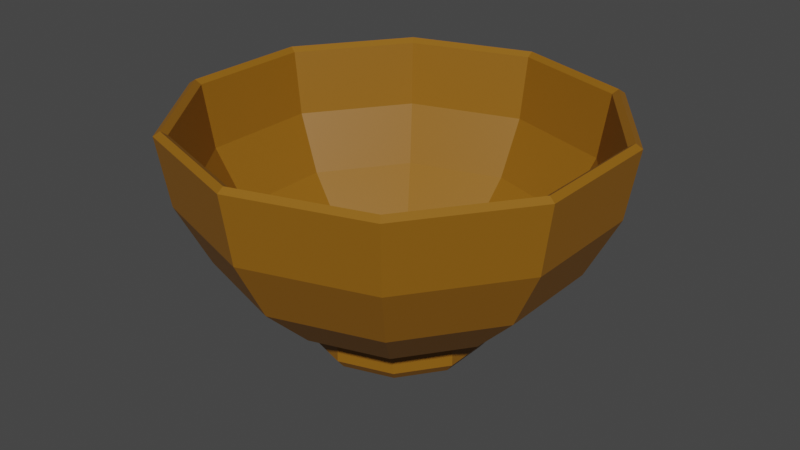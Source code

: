 # Source: uploads_files_3933379_Bowl_Low_poly.blend  (saved by Blender 3.2.14; exported with 4.5.12 LTS)
import bpy
from mathutils import Matrix  # noqa: F401  (used for matrix-valued properties, if any)

bpy.ops.wm.read_factory_settings(use_empty=True)
scene = bpy.context.scene
scene.name = 'Scene'

# ---- collections
col_collection = bpy.data.collections.new('Collection'); scene.collection.children.link(col_collection)

# ---- materials (node trees are filled in below, after node groups)
mat_material_001 = bpy.data.materials.new('Material.001')
mat_material_001.use_transparent_shadow = False

# ---- material node trees
mat_material_001.use_nodes = True; mat_material_001.node_tree.nodes.clear()
_N = mat_material_001.node_tree.nodes; _L = mat_material_001.node_tree.links
n0 = _N.new('ShaderNodeBsdfPrincipled'); n0.name = 'Principled BSDF'; n0.location = (10, 300)
n0.distribution = 'GGX'
n0.subsurface_method = 'RANDOM_WALK_SKIN'
n0.inputs[0].default_value = (0.2754, 0.1135, 0.004786, 1.0)
n0.inputs[3].default_value = 1.45
n0.inputs[27].default_value = (0.0, 0.0, 0.0, 1.0)
n0.inputs[28].default_value = 1.0
n1 = _N.new('ShaderNodeOutputMaterial'); n1.name = 'Material Output'; n1.location = (300, 300)
_L.new(n0.outputs[0], n1.inputs[0])
n1.is_active_output = True

# ---- world
world_world = bpy.data.worlds.new('World'); scene.world = world_world
world_world.use_nodes = True; world_world.node_tree.nodes.clear()
_N = world_world.node_tree.nodes; _L = world_world.node_tree.links
n0 = _N.new('ShaderNodeOutputWorld'); n0.name = 'World Output'; n0.location = (300, 300)
n1 = _N.new('ShaderNodeBackground'); n1.name = 'Background'; n1.location = (10, 300)
n1.inputs[0].default_value = (0.05088, 0.05088, 0.05088, 1.0)
_L.new(n1.outputs[0], n0.inputs[0])
n0.is_active_output = True
world_world.color = (0.05088, 0.05088, 0.05088)
world_world.use_sun_shadow = False
world_world.sun_shadow_jitter_overblur = 0.0

# ---- meshes
me_sphere_001 = bpy.data.meshes.new('Sphere.001')
me_sphere_001.from_pydata([(-1.728e-08, 0.5878, -0.3312), (0.5878, 0.809, 0.4826), (0.559, 0.7694, 0.1688), (0.4755, 0.6545, -0.1099), (0.3455, 0.4755, -0.3312), (0.1816, 0.25, -0.4732), (0.9511, 0.309, 0.4826), (0.9045, 0.2939, 0.1688), (0.7694, 0.25, -0.1099), (0.559, 0.1816, -0.3312), (0.2939, 0.09549, -0.4732), (0.9511, -0.309, 0.4826), (0.9045, -0.2939, 0.1688), (0.7694, -0.25, -0.1099), (0.559, -0.1816, -0.3312), (0.2939, -0.09549, -0.4732), (0.5878, -0.809, 0.4826), (0.559, -0.7694, 0.1688), (0.4755, -0.6545, -0.1099), (0.3455, -0.4755, -0.3312), (0.1816, -0.25, -0.4732), (3.411e-08, -1.0, 0.4826), (3.411e-08, -0.9511, 0.1688), (6.391e-08, -0.809, -0.1099), (4.304e-09, -0.5878, -0.3312), (-2.55e-08, -0.309, -0.4732), (-0.5878, -0.809, 0.4826), (-0.559, -0.7694, 0.1688), (-0.4755, -0.6545, -0.1099), (-0.3455, -0.4755, -0.3312), (-0.1816, -0.25, -0.4732), (-0.9511, -0.309, 0.4826), (-0.9045, -0.2939, 0.1688), (-0.7694, -0.25, -0.1099), (-0.559, -0.1816, -0.3312), (-0.2939, -0.09549, -0.4732), (-0.9511, 0.309, 0.4826), (-0.9045, 0.2939, 0.1688), (-0.7694, 0.25, -0.1099), (-0.559, 0.1816, -0.3312), (-0.2939, 0.09549, -0.4732), (-1.728e-08, 2.917e-09, -0.4931), (-0.5878, 0.809, 0.4826), (-0.559, 0.7694, 0.1688), (-0.4755, 0.6545, -0.1099), (-0.3455, 0.4755, -0.3312), (-0.1816, 0.25, -0.4732), (-1.447e-07, 1.0, 0.4826), (-1.447e-07, 0.9511, 0.1688), (-1.149e-07, 0.809, -0.1099), (-4.04e-08, 0.309, -0.4732), (-1.878e-08, 0.5513, -0.2835), (0.553, 0.7611, 0.4826), (0.5254, 0.7231, 0.1869), (0.4466, 0.6147, -0.07551), (0.3241, 0.446, -0.2835), (0.1698, 0.2337, -0.4167), (0.8947, 0.2907, 0.4826), (0.8501, 0.2762, 0.1869), (0.7227, 0.2348, -0.07551), (0.5244, 0.1704, -0.2835), (0.2747, 0.08925, -0.4167), (0.8947, -0.2907, 0.4826), (0.8501, -0.2762, 0.1869), (0.7227, -0.2348, -0.07551), (0.5244, -0.1704, -0.2835), (0.2747, -0.08925, -0.4167), (0.553, -0.7611, 0.4826), (0.5254, -0.7231, 0.1869), (0.4466, -0.6147, -0.07551), (0.3241, -0.446, -0.2835), (0.1698, -0.2337, -0.4167), (3.041e-08, -0.9407, 0.4826), (3.069e-08, -0.8938, 0.1869), (6.055e-08, -0.7599, -0.07551), (5.202e-09, -0.5513, -0.2835), (-2.491e-08, -0.2888, -0.4167), (-0.553, -0.7611, 0.4826), (-0.5254, -0.7231, 0.1869), (-0.4466, -0.6147, -0.07551), (-0.3241, -0.446, -0.2835), (-0.1698, -0.2337, -0.4167), (-0.8947, -0.2907, 0.4826), (-0.8501, -0.2762, 0.1869), (-0.7227, -0.2348, -0.07551), (-0.5244, -0.1704, -0.2835), (-0.2747, -0.08925, -0.4167), (-0.8947, 0.2907, 0.4826), (-0.8501, 0.2762, 0.1869), (-0.7227, 0.2348, -0.07551), (-0.5244, 0.1704, -0.2835), (-0.2747, 0.08925, -0.4167), (-1.385e-08, 3.063e-09, -0.4331), (-0.553, 0.7611, 0.4826), (-0.5254, 0.7231, 0.1869), (-0.4466, 0.6147, -0.07551), (-0.3241, 0.446, -0.2835), (-0.1698, 0.2337, -0.4167), (-1.355e-07, 0.9407, 0.4826), (-1.345e-07, 0.8938, 0.1869), (-1.082e-07, 0.7599, -0.07551), (-4.033e-08, 0.2888, -0.4167), (0.5704, 0.785, 0.5022), (0.9229, 0.2999, 0.5022), (0.9229, -0.2999, 0.5022), (0.5704, -0.785, 0.5022), (3.226e-08, -0.9704, 0.5022), (-0.5704, -0.785, 0.5022), (-0.9229, -0.2999, 0.5022), (-0.9229, 0.2999, 0.5022), (-0.5704, 0.785, 0.5022), (-1.401e-07, 0.9704, 0.5022), (0.244, 0.3359, -0.4191), (0.3949, 0.1283, -0.4191), (0.3949, -0.1283, -0.4191), (0.244, -0.3359, -0.4191), (-1.415e-08, -0.4152, -0.4191), (-0.244, -0.3359, -0.4191), (-0.3949, -0.1283, -0.4191), (-0.3949, 0.1283, -0.4191), (-0.244, 0.3359, -0.4191), (-3.16e-08, 0.4152, -0.4191), (0.244, 0.3359, -0.5226), (0.1816, 0.25, -0.5226), (0.3949, 0.1283, -0.5226), (0.2939, 0.09549, -0.5226), (0.3949, -0.1283, -0.5226), (0.2939, -0.09549, -0.5226), (0.244, -0.3359, -0.5226), (0.1816, -0.25, -0.5226), (-1.521e-08, -0.4152, -0.5226), (-2.656e-08, -0.309, -0.5226), (-0.244, -0.3359, -0.5226), (-0.1816, -0.25, -0.5226), (-0.3949, -0.1283, -0.5226), (-0.2939, -0.09549, -0.5226), (-0.3949, 0.1283, -0.5226), (-0.2939, 0.09549, -0.5226), (-0.244, 0.3359, -0.5226), (-0.1816, 0.25, -0.5226), (-4.146e-08, 0.309, -0.5226), (-3.265e-08, 0.4152, -0.5226), (0.2232, 0.3073, -0.567), (0.2024, 0.2786, -0.567), (0.3612, 0.1174, -0.567), (0.3275, 0.1064, -0.567), (0.3612, -0.1174, -0.567), (0.3275, -0.1064, -0.567), (0.2232, -0.3073, -0.567), (0.2024, -0.2786, -0.567), (-1.899e-08, -0.3798, -0.567), (-2.277e-08, -0.3444, -0.567), (-0.2232, -0.3073, -0.567), (-0.2024, -0.2786, -0.567), (-0.3612, -0.1174, -0.567), (-0.3275, -0.1064, -0.567), (-0.3612, 0.1174, -0.567), (-0.3275, 0.1064, -0.567), (-0.2232, 0.3073, -0.567), (-0.2024, 0.2786, -0.567), (-3.559e-08, 0.3798, -0.567), (-3.852e-08, 0.3444, -0.567)], [], [(121, 0, 4, 112), (48, 47, 1, 2), (41, 50, 5), (49, 48, 2, 3), (0, 49, 3, 4), (112, 4, 9, 113), (2, 1, 6, 7), (41, 5, 10), (3, 2, 7, 8), (4, 3, 8, 9), (9, 8, 13, 14), (113, 9, 14, 114), (7, 6, 11, 12), (41, 10, 15), (8, 7, 12, 13), (14, 13, 18, 19), (114, 14, 19, 115), (12, 11, 16, 17), (41, 15, 20), (13, 12, 17, 18), (18, 17, 22, 23), (19, 18, 23, 24), (115, 19, 24, 116), (17, 16, 21, 22), (41, 20, 25), (41, 25, 30), (23, 22, 27, 28), (24, 23, 28, 29), (116, 24, 29, 117), (22, 21, 26, 27), (117, 29, 34, 118), (27, 26, 31, 32), (41, 30, 35), (28, 27, 32, 33), (29, 28, 33, 34), (118, 34, 39, 119), (32, 31, 36, 37), (41, 35, 40), (33, 32, 37, 38), (34, 33, 38, 39), (39, 38, 44, 45), (119, 39, 45, 120), (37, 36, 42, 43), (41, 40, 46), (38, 37, 43, 44), (45, 44, 49, 0), (120, 45, 0, 121), (43, 42, 47, 48), (41, 46, 50), (44, 43, 48, 49), (101, 56, 55, 51), (99, 53, 52, 98), (92, 56, 101), (100, 54, 53, 99), (51, 55, 54, 100), (56, 61, 60, 55), (53, 58, 57, 52), (92, 61, 56), (54, 59, 58, 53), (55, 60, 59, 54), (60, 65, 64, 59), (61, 66, 65, 60), (58, 63, 62, 57), (92, 66, 61), (59, 64, 63, 58), (65, 70, 69, 64), (66, 71, 70, 65), (63, 68, 67, 62), (92, 71, 66), (64, 69, 68, 63), (69, 74, 73, 68), (70, 75, 74, 69), (71, 76, 75, 70), (68, 73, 72, 67), (92, 76, 71), (92, 81, 76), (74, 79, 78, 73), (75, 80, 79, 74), (76, 81, 80, 75), (73, 78, 77, 72), (81, 86, 85, 80), (78, 83, 82, 77), (92, 86, 81), (79, 84, 83, 78), (80, 85, 84, 79), (86, 91, 90, 85), (83, 88, 87, 82), (92, 91, 86), (84, 89, 88, 83), (85, 90, 89, 84), (90, 96, 95, 89), (91, 97, 96, 90), (88, 94, 93, 87), (92, 97, 91), (89, 95, 94, 88), (96, 51, 100, 95), (97, 101, 51, 96), (94, 99, 98, 93), (92, 101, 97), (95, 100, 99, 94), (103, 102, 52, 57), (104, 103, 57, 62), (105, 104, 62, 67), (106, 105, 67, 72), (107, 106, 72, 77), (108, 107, 77, 82), (109, 108, 82, 87), (110, 109, 87, 93), (111, 110, 93, 98), (102, 111, 98, 52), (1, 47, 111, 102), (47, 42, 110, 111), (42, 36, 109, 110), (36, 31, 108, 109), (31, 26, 107, 108), (26, 21, 106, 107), (21, 16, 105, 106), (16, 11, 104, 105), (11, 6, 103, 104), (6, 1, 102, 103), (113, 114, 126, 124), (35, 30, 133, 135), (46, 40, 137, 139), (114, 115, 128, 126), (10, 5, 123, 125), (115, 116, 130, 128), (50, 46, 139, 140), (30, 25, 131, 133), (20, 15, 127, 129), (5, 50, 140, 123), (158, 138, 141, 160), (156, 136, 138, 158), (154, 134, 136, 156), (152, 132, 134, 154), (150, 130, 132, 152), (148, 128, 130, 150), (146, 126, 128, 148), (144, 124, 126, 146), (142, 122, 124, 144), (160, 141, 122, 142), (25, 20, 129, 131), (120, 121, 141, 138), (112, 113, 124, 122), (119, 120, 138, 136), (121, 112, 122, 141), (118, 119, 136, 134), (40, 35, 135, 137), (117, 118, 134, 132), (15, 10, 125, 127), (116, 117, 132, 130), (140, 161, 143, 123), (161, 160, 142, 143), (123, 143, 145, 125), (143, 142, 144, 145), (125, 145, 147, 127), (145, 144, 146, 147), (127, 147, 149, 129), (147, 146, 148, 149), (129, 149, 151, 131), (149, 148, 150, 151), (131, 151, 153, 133), (151, 150, 152, 153), (133, 153, 155, 135), (153, 152, 154, 155), (135, 155, 157, 137), (155, 154, 156, 157), (137, 157, 159, 139), (157, 156, 158, 159), (139, 159, 161, 140), (159, 158, 160, 161)])
_uv = me_sphere_001.uv_layers.new(name='UVMap')
_uv.uv.foreach_set('vector', [0.7, 0.1381, 0.7, 0.2, 0.6, 0.2, 0.6, 0.1381, 0.7, 0.4, 0.7, 0.5, 0.6, 0.5, 0.6, 0.4, 0.65, 0.0, 0.7, 0.1, 0.6, 0.1, 0.7, 0.3, 0.7, 0.4, 0.6, 0.4, 0.6, 0.3, 0.7, 0.2, 0.7, 0.3, 0.6, 0.3, 0.6, 0.2, 0.6, 0.1381, 0.6, 0.2, 0.5, 0.2, 0.5, 0.1381, 0.6, 0.4, 0.6, 0.5, 0.5, 0.5, 0.5, 0.4, 0.55, 0.0, 0.6, 0.1, 0.5, 0.1, 0.6, 0.3, 0.6, 0.4, 0.5, 0.4, 0.5, 0.3, 0.6, 0.2, 0.6, 0.3, 0.5, 0.3, 0.5, 0.2, 0.5, 0.2, 0.5, 0.3, 0.4, 0.3, 0.4, 0.2, 0.5, 0.1381, 0.5, 0.2, 0.4, 0.2, 0.4, 0.1381, 0.5, 0.4, 0.5, 0.5, 0.4, 0.5, 0.4, 0.4, 0.45, 0.0, 0.5, 0.1, 0.4, 0.1, 0.5, 0.3, 0.5, 0.4, 0.4, 0.4, 0.4, 0.3, 0.4, 0.2, 0.4, 0.3, 0.3, 0.3, 0.3, 0.2, 0.4, 0.1381, 0.4, 0.2, 0.3, 0.2, 0.3, 0.1381, 0.4, 0.4, 0.4, 0.5, 0.3, 0.5, 0.3, 0.4, 0.35, 0.0, 0.4, 0.1, 0.3, 0.1, 0.4, 0.3, 0.4, 0.4, 0.3, 0.4, 0.3, 0.3, 0.3, 0.3, 0.3, 0.4, 0.2, 0.4, 0.2, 0.3, 0.3, 0.2, 0.3, 0.3, 0.2, 0.3, 0.2, 0.2, 0.3, 0.1381, 0.3, 0.2, 0.2, 0.2, 0.2, 0.1381, 0.3, 0.4, 0.3, 0.5, 0.2, 0.5, 0.2, 0.4, 0.25, 0.0, 0.3, 0.1, 0.2, 0.1, 0.15, 0.0, 0.2, 0.1, 0.1, 0.1, 0.2, 0.3, 0.2, 0.4, 0.1, 0.4, 0.1, 0.3, 0.2, 0.2, 0.2, 0.3, 0.1, 0.3, 0.1, 0.2, 0.2, 0.1381, 0.2, 0.2, 0.1, 0.2, 0.1, 0.1381, 0.2, 0.4, 0.2, 0.5, 0.1, 0.5, 0.1, 0.4, 0.1, 0.1381, 0.1, 0.2, 0.0, 0.2, 0.0, 0.1381, 0.1, 0.4, 0.1, 0.5, 0.0, 0.5, 0.0, 0.4, 0.05, 0.0, 0.1, 0.1, 0.0, 0.1, 0.1, 0.3, 0.1, 0.4, 0.0, 0.4, 0.0, 0.3, 0.1, 0.2, 0.1, 0.3, 0.0, 0.3, 0.0, 0.2, 1.0, 0.1381, 1.0, 0.2, 0.9, 0.2, 0.9, 0.1381, 1.0, 0.4, 1.0, 0.5, 0.9, 0.5, 0.9, 0.4, 0.95, 0.0, 1.0, 0.1, 0.9, 0.1, 1.0, 0.3, 1.0, 0.4, 0.9, 0.4, 0.9, 0.3, 1.0, 0.2, 1.0, 0.3, 0.9, 0.3, 0.9, 0.2, 0.9, 0.2, 0.9, 0.3, 0.8, 0.3, 0.8, 0.2, 0.9, 0.1381, 0.9, 0.2, 0.8, 0.2, 0.8, 0.1381, 0.9, 0.4, 0.9, 0.5, 0.8, 0.5, 0.8, 0.4, 0.85, 0.0, 0.9, 0.1, 0.8, 0.1, 0.9, 0.3, 0.9, 0.4, 0.8, 0.4, 0.8, 0.3, 0.8, 0.2, 0.8, 0.3, 0.7, 0.3, 0.7, 0.2, 0.8, 0.1381, 0.8, 0.2, 0.7, 0.2, 0.7, 0.1381, 0.8, 0.4, 0.8, 0.5, 0.7, 0.5, 0.7, 0.4, 0.75, 0.0, 0.8, 0.1, 0.7, 0.1, 0.8, 0.3, 0.8, 0.4, 0.7, 0.4, 0.7, 0.3, 0.7, 0.1, 0.6, 0.1, 0.6, 0.2, 0.7, 0.2, 0.7, 0.4, 0.6, 0.4, 0.6, 0.5, 0.7, 0.5, 0.65, 0.0, 0.6, 0.1, 0.7, 0.1, 0.7, 0.3, 0.6, 0.3, 0.6, 0.4, 0.7, 0.4, 0.7, 0.2, 0.6, 0.2, 0.6, 0.3, 0.7, 0.3, 0.6, 0.1, 0.5, 0.1, 0.5, 0.2, 0.6, 0.2, 0.6, 0.4, 0.5, 0.4, 0.5, 0.5, 0.6, 0.5, 0.55, 0.0, 0.5, 0.1, 0.6, 0.1, 0.6, 0.3, 0.5, 0.3, 0.5, 0.4, 0.6, 0.4, 0.6, 0.2, 0.5, 0.2, 0.5, 0.3, 0.6, 0.3, 0.5, 0.2, 0.4, 0.2, 0.4, 0.3, 0.5, 0.3, 0.5, 0.1, 0.4, 0.1, 0.4, 0.2, 0.5, 0.2, 0.5, 0.4, 0.4, 0.4, 0.4, 0.5, 0.5, 0.5, 0.45, 0.0, 0.4, 0.1, 0.5, 0.1, 0.5, 0.3, 0.4, 0.3, 0.4, 0.4, 0.5, 0.4, 0.4, 0.2, 0.3, 0.2, 0.3, 0.3, 0.4, 0.3, 0.4, 0.1, 0.3, 0.1, 0.3, 0.2, 0.4, 0.2, 0.4, 0.4, 0.3, 0.4, 0.3, 0.5, 0.4, 0.5, 0.35, 0.0, 0.3, 0.1, 0.4, 0.1, 0.4, 0.3, 0.3, 0.3, 0.3, 0.4, 0.4, 0.4, 0.3, 0.3, 0.2, 0.3, 0.2, 0.4, 0.3, 0.4, 0.3, 0.2, 0.2, 0.2, 0.2, 0.3, 0.3, 0.3, 0.3, 0.1, 0.2, 0.1, 0.2, 0.2, 0.3, 0.2, 0.3, 0.4, 0.2, 0.4, 0.2, 0.5, 0.3, 0.5, 0.25, 0.0, 0.2, 0.1, 0.3, 0.1, 0.15, 0.0, 0.1, 0.1, 0.2, 0.1, 0.2, 0.3, 0.1, 0.3, 0.1, 0.4, 0.2, 0.4, 0.2, 0.2, 0.1, 0.2, 0.1, 0.3, 0.2, 0.3, 0.2, 0.1, 0.1, 0.1, 0.1, 0.2, 0.2, 0.2, 0.2, 0.4, 0.1, 0.4, 0.1, 0.5, 0.2, 0.5, 0.1, 0.1, 0.0, 0.1, 0.0, 0.2, 0.1, 0.2, 0.1, 0.4, 0.0, 0.4, 0.0, 0.5, 0.1, 0.5, 0.05, 0.0, 0.0, 0.1, 0.1, 0.1, 0.1, 0.3, 0.0, 0.3, 0.0, 0.4, 0.1, 0.4, 0.1, 0.2, 0.0, 0.2, 0.0, 0.3, 0.1, 0.3, 1.0, 0.1, 0.9, 0.1, 0.9, 0.2, 1.0, 0.2, 1.0, 0.4, 0.9, 0.4, 0.9, 0.5, 1.0, 0.5, 0.95, 0.0, 0.9, 0.1, 1.0, 0.1, 1.0, 0.3, 0.9, 0.3, 0.9, 0.4, 1.0, 0.4, 1.0, 0.2, 0.9, 0.2, 0.9, 0.3, 1.0, 0.3, 0.9, 0.2, 0.8, 0.2, 0.8, 0.3, 0.9, 0.3, 0.9, 0.1, 0.8, 0.1, 0.8, 0.2, 0.9, 0.2, 0.9, 0.4, 0.8, 0.4, 0.8, 0.5, 0.9, 0.5, 0.85, 0.0, 0.8, 0.1, 0.9, 0.1, 0.9, 0.3, 0.8, 0.3, 0.8, 0.4, 0.9, 0.4, 0.8, 0.2, 0.7, 0.2, 0.7, 0.3, 0.8, 0.3, 0.8, 0.1, 0.7, 0.1, 0.7, 0.2, 0.8, 0.2, 0.8, 0.4, 0.7, 0.4, 0.7, 0.5, 0.8, 0.5, 0.75, 0.0, 0.7, 0.1, 0.8, 0.1, 0.8, 0.3, 0.7, 0.3, 0.7, 0.4, 0.8, 0.4, 0.5, 0.5, 0.6, 0.5, 0.6, 0.5, 0.5, 0.5, 0.4, 0.5, 0.5, 0.5, 0.5, 0.5, 0.4, 0.5, 0.3, 0.5, 0.4, 0.5, 0.4, 0.5, 0.3, 0.5, 0.2, 0.5, 0.3, 0.5, 0.3, 0.5, 0.2, 0.5, 0.1, 0.5, 0.2, 0.5, 0.2, 0.5, 0.1, 0.5, 0.0, 0.5, 0.1, 0.5, 0.1, 0.5, 0.0, 0.5, 0.9, 0.5, 1.0, 0.5, 1.0, 0.5, 0.9, 0.5, 0.8, 0.5, 0.9, 0.5, 0.9, 0.5, 0.8, 0.5, 0.7, 0.5, 0.8, 0.5, 0.8, 0.5, 0.7, 0.5, 0.6, 0.5, 0.7, 0.5, 0.7, 0.5, 0.6, 0.5, 0.6, 0.5, 0.7, 0.5, 0.7, 0.5, 0.6, 0.5, 0.7, 0.5, 0.8, 0.5, 0.8, 0.5, 0.7, 0.5, 0.8, 0.5, 0.9, 0.5, 0.9, 0.5, 0.8, 0.5, 0.9, 0.5, 1.0, 0.5, 1.0, 0.5, 0.9, 0.5, 0.0, 0.5, 0.1, 0.5, 0.1, 0.5, 0.0, 0.5, 0.1, 0.5, 0.2, 0.5, 0.2, 0.5, 0.1, 0.5, 0.2, 0.5, 0.3, 0.5, 0.3, 0.5, 0.2, 0.5, 0.3, 0.5, 0.4, 0.5, 0.4, 0.5, 0.3, 0.5, 0.4, 0.5, 0.5, 0.5, 0.5, 0.5, 0.4, 0.5, 0.5, 0.5, 0.6, 0.5, 0.6, 0.5, 0.5, 0.5, 0.5, 0.1381, 0.4, 0.1381, 0.4, 0.1381, 0.5, 0.1381, 0.0, 0.1, 0.1, 0.1, 0.1, 0.1, 0.0, 0.1, 0.8, 0.1, 0.9, 0.1, 0.9, 0.1, 0.8, 0.1, 0.4, 0.1381, 0.3, 0.1381, 0.3, 0.1381, 0.4, 0.1381, 0.5, 0.1, 0.6, 0.1, 0.6, 0.1, 0.5, 0.1, 0.3, 0.1381, 0.2, 0.1381, 0.2, 0.1381, 0.3, 0.1381, 0.7, 0.1, 0.8, 0.1, 0.8, 0.1, 0.7, 0.1, 0.1, 0.1, 0.2, 0.1, 0.2, 0.1, 0.1, 0.1, 0.3, 0.1, 0.4, 0.1, 0.4, 0.1, 0.3, 0.1, 0.6, 0.1, 0.7, 0.1, 0.7, 0.1, 0.6, 0.1, 0.8, 0.1254, 0.8, 0.1381, 0.7, 0.1381, 0.7, 0.1254, 0.9, 0.1254, 0.9, 0.1381, 0.8, 0.1381, 0.8, 0.1254, 1.0, 0.1254, 1.0, 0.1381, 0.9, 0.1381, 0.9, 0.1254, 0.1, 0.1254, 0.1, 0.1381, 0.0, 0.1381, 0.0, 0.1254, 0.2, 0.1254, 0.2, 0.1381, 0.1, 0.1381, 0.1, 0.1254, 0.3, 0.1254, 0.3, 0.1381, 0.2, 0.1381, 0.2, 0.1254, 0.4, 0.1254, 0.4, 0.1381, 0.3, 0.1381, 0.3, 0.1254, 0.5, 0.1254, 0.5, 0.1381, 0.4, 0.1381, 0.4, 0.1254, 0.6, 0.1254, 0.6, 0.1381, 0.5, 0.1381, 0.5, 0.1254, 0.7, 0.1254, 0.7, 0.1381, 0.6, 0.1381, 0.6, 0.1254, 0.2, 0.1, 0.3, 0.1, 0.3, 0.1, 0.2, 0.1, 0.8, 0.1381, 0.7, 0.1381, 0.7, 0.1381, 0.8, 0.1381, 0.6, 0.1381, 0.5, 0.1381, 0.5, 0.1381, 0.6, 0.1381, 0.9, 0.1381, 0.8, 0.1381, 0.8, 0.1381, 0.9, 0.1381, 0.7, 0.1381, 0.6, 0.1381, 0.6, 0.1381, 0.7, 0.1381, 1.0, 0.1381, 0.9, 0.1381, 0.9, 0.1381, 1.0, 0.1381, 0.9, 0.1, 1.0, 0.1, 1.0, 0.1, 0.9, 0.1, 0.1, 0.1381, 0.0, 0.1381, 0.0, 0.1381, 0.1, 0.1381, 0.4, 0.1, 0.5, 0.1, 0.5, 0.1, 0.4, 0.1, 0.2, 0.1381, 0.1, 0.1381, 0.1, 0.1381, 0.2, 0.1381, 0.7, 0.1, 0.7, 0.1127, 0.6, 0.1127, 0.6, 0.1, 0.7, 0.1127, 0.7, 0.1254, 0.6, 0.1254, 0.6, 0.1127, 0.6, 0.1, 0.6, 0.1127, 0.5, 0.1127, 0.5, 0.1, 0.6, 0.1127, 0.6, 0.1254, 0.5, 0.1254, 0.5, 0.1127, 0.5, 0.1, 0.5, 0.1127, 0.4, 0.1127, 0.4, 0.1, 0.5, 0.1127, 0.5, 0.1254, 0.4, 0.1254, 0.4, 0.1127, 0.4, 0.1, 0.4, 0.1127, 0.3, 0.1127, 0.3, 0.1, 0.4, 0.1127, 0.4, 0.1254, 0.3, 0.1254, 0.3, 0.1127, 0.3, 0.1, 0.3, 0.1127, 0.2, 0.1127, 0.2, 0.1, 0.3, 0.1127, 0.3, 0.1254, 0.2, 0.1254, 0.2, 0.1127, 0.2, 0.1, 0.2, 0.1127, 0.1, 0.1127, 0.1, 0.1, 0.2, 0.1127, 0.2, 0.1254, 0.1, 0.1254, 0.1, 0.1127, 0.1, 0.1, 0.1, 0.1127, 0.0, 0.1127, 0.0, 0.1, 0.1, 0.1127, 0.1, 0.1254, 0.0, 0.1254, 0.0, 0.1127, 1.0, 0.1, 1.0, 0.1127, 0.9, 0.1127, 0.9, 0.1, 1.0, 0.1127, 1.0, 0.1254, 0.9, 0.1254, 0.9, 0.1127, 0.9, 0.1, 0.9, 0.1127, 0.8, 0.1127, 0.8, 0.1, 0.9, 0.1127, 0.9, 0.1254, 0.8, 0.1254, 0.8, 0.1127, 0.8, 0.1, 0.8, 0.1127, 0.7, 0.1127, 0.7, 0.1, 0.8, 0.1127, 0.8, 0.1254, 0.7, 0.1254, 0.7, 0.1127])
me_sphere_001.materials.append(mat_material_001)
me_sphere_001.update()

# ---- objects
ob_sphere = bpy.data.objects.new('Sphere', me_sphere_001)

# ---- transforms, parenting, visibility, modifiers, constraints
ob_sphere.location = (1.728e-08, -9.034e-08, -0.4779)

# ---- collection membership
col_collection.objects.link(ob_sphere)

# ---- scene / render settings (as saved in the file)
scene.frame_start = 1; scene.frame_end = 250; scene.frame_set(1)
scene.render.engine = 'BLENDER_EEVEE_NEXT'
scene.cycles.sampling_pattern = 'TABULATED_SOBOL'
scene.cycles.use_light_tree = False
scene.view_settings.view_transform = 'Filmic'
bpy.context.view_layer.update()

# ---- added for rendering (the .blend has no active camera and no usable light): camera, sun
cam_auto = bpy.data.cameras.new('AutoCamera')
cam_auto.lens = 50.0
cam_auto.sensor_width = 36.0
cam_auto.clip_end = 1000.0
ob_auto_camera = bpy.data.objects.new('AutoCamera', cam_auto)
scene.collection.objects.link(ob_auto_camera)
ob_auto_camera.location = (2.73863, -3.28636, 1.68064)
ob_auto_camera.rotation_euler = (1.09748, -7.21219e-08, 0.694738)
scene.camera = ob_auto_camera
light_auto_sun = bpy.data.lights.new('AutoSun', 'SUN')
light_auto_sun.energy = 3.0
light_auto_sun.angle = 0.0523599
ob_auto_sun = bpy.data.objects.new('AutoSun', light_auto_sun)
scene.collection.objects.link(ob_auto_sun)
ob_auto_sun.rotation_euler = (0.872665, 0.174533, 0.523599)
bpy.context.view_layer.update()
